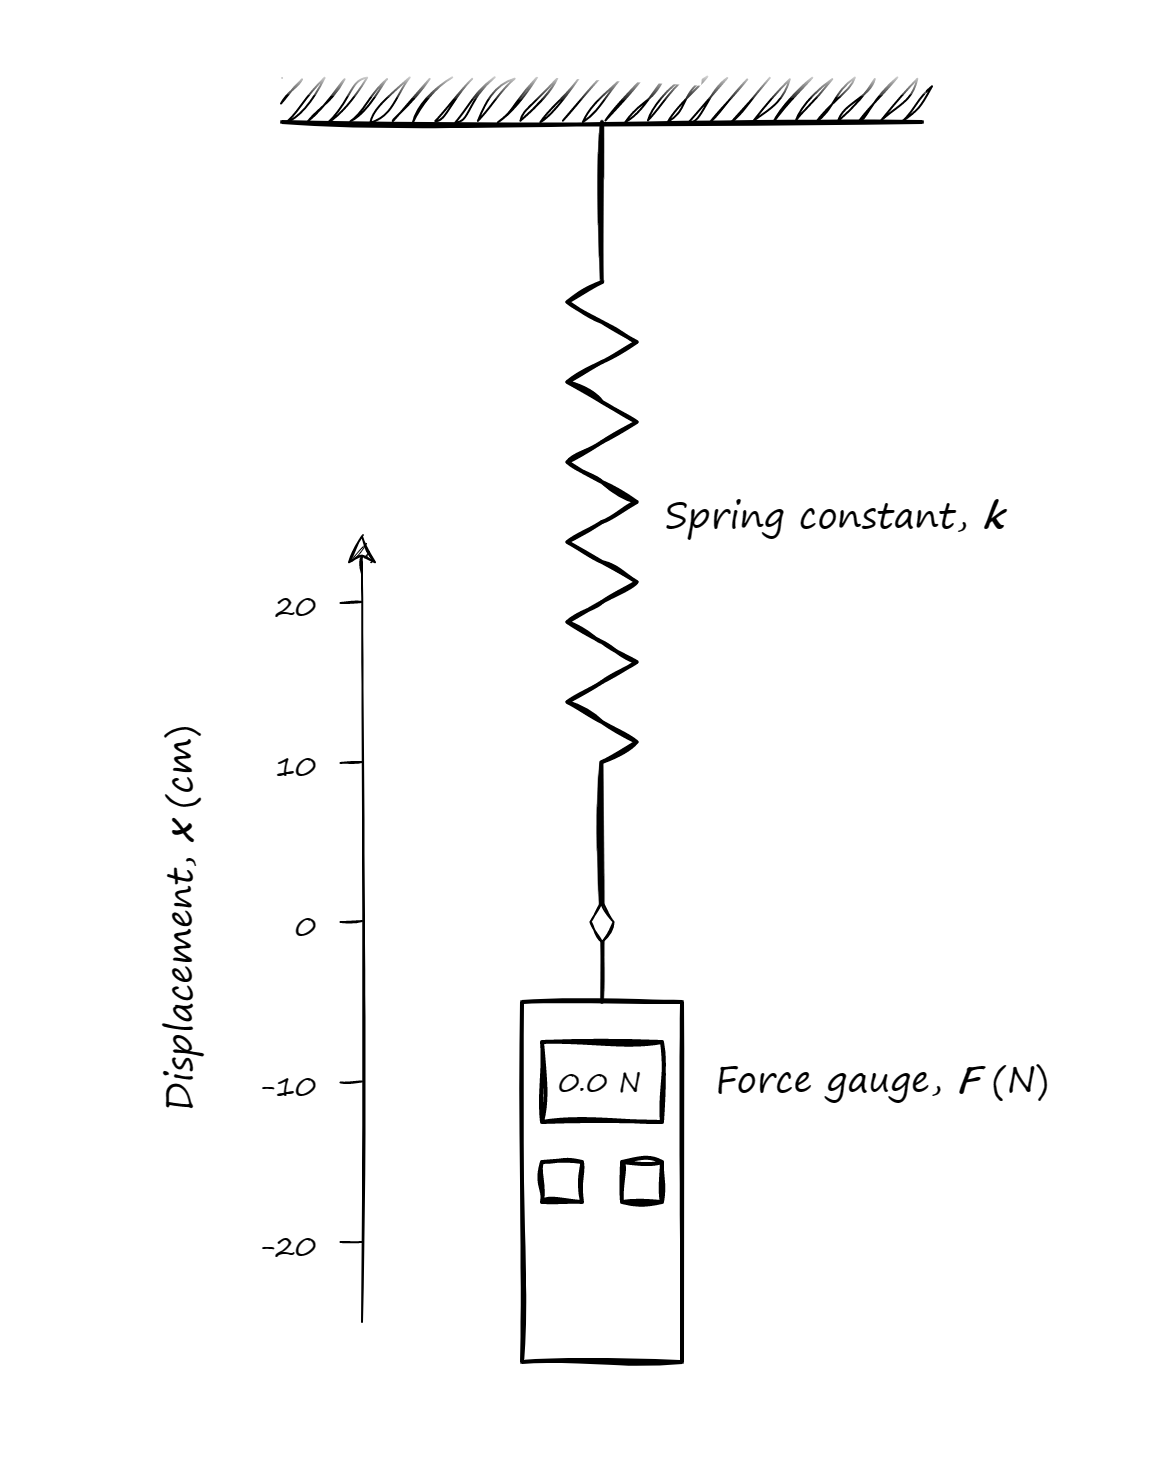

The diagram above was exported from draw.io. Its source (the exported page's mxGraphModel, read from the mxfile embedded in the PNG):
<mxGraphModel dx="1457" dy="837" grid="1" gridSize="10" guides="1" tooltips="1" connect="1" arrows="1" fold="1" page="1" pageScale="1" pageWidth="850" pageHeight="1100" math="0" shadow="0">
  <root>
    <mxCell id="0" />
    <mxCell id="1" parent="0" />
    <mxCell id="6jeev98nmuPOqTv8J2u5-2" value="" style="rounded=0;whiteSpace=wrap;html=1;gradientColor=none;glass=1;fillStyle=hatch;fillColor=#000000;strokeWidth=1;strokeColor=none;sketch=1;curveFitting=1;jiggle=2;" parent="1" vertex="1">
      <mxGeometry x="160" y="40" width="160" height="10" as="geometry" />
    </mxCell>
    <mxCell id="6jeev98nmuPOqTv8J2u5-3" value="" style="endArrow=none;html=1;rounded=0;sketch=1;" parent="1" edge="1">
      <mxGeometry width="50" height="50" relative="1" as="geometry">
        <mxPoint x="320" y="51" as="sourcePoint" />
        <mxPoint x="160" y="51" as="targetPoint" />
      </mxGeometry>
    </mxCell>
    <mxCell id="6jeev98nmuPOqTv8J2u5-4" value="" style="endArrow=none;html=1;rounded=0;sketch=1;" parent="1" edge="1">
      <mxGeometry width="50" height="50" relative="1" as="geometry">
        <mxPoint x="240" y="91" as="sourcePoint" />
        <mxPoint x="240" y="51" as="targetPoint" />
      </mxGeometry>
    </mxCell>
    <mxCell id="6jeev98nmuPOqTv8J2u5-5" value="" style="edgeStyle=isometricEdgeStyle;endArrow=none;html=1;rounded=0;sketch=1;" parent="1" edge="1">
      <mxGeometry width="50" height="100" relative="1" as="geometry">
        <mxPoint x="240" y="111" as="sourcePoint" />
        <mxPoint x="240" y="91" as="targetPoint" />
      </mxGeometry>
    </mxCell>
    <mxCell id="6jeev98nmuPOqTv8J2u5-6" value="" style="edgeStyle=isometricEdgeStyle;endArrow=none;html=1;rounded=0;sketch=1;" parent="1" edge="1">
      <mxGeometry width="50" height="100" relative="1" as="geometry">
        <mxPoint x="240" y="131" as="sourcePoint" />
        <mxPoint x="240" y="111" as="targetPoint" />
      </mxGeometry>
    </mxCell>
    <mxCell id="6jeev98nmuPOqTv8J2u5-7" value="" style="edgeStyle=isometricEdgeStyle;endArrow=none;html=1;rounded=0;sketch=1;" parent="1" edge="1">
      <mxGeometry width="50" height="100" relative="1" as="geometry">
        <mxPoint x="240" y="151" as="sourcePoint" />
        <mxPoint x="240" y="131" as="targetPoint" />
      </mxGeometry>
    </mxCell>
    <mxCell id="6jeev98nmuPOqTv8J2u5-8" value="" style="edgeStyle=isometricEdgeStyle;endArrow=none;html=1;rounded=0;sketch=1;" parent="1" edge="1">
      <mxGeometry width="50" height="100" relative="1" as="geometry">
        <mxPoint x="240" y="171" as="sourcePoint" />
        <mxPoint x="240" y="151" as="targetPoint" />
      </mxGeometry>
    </mxCell>
    <mxCell id="6jeev98nmuPOqTv8J2u5-9" value="" style="edgeStyle=isometricEdgeStyle;endArrow=none;html=1;rounded=0;sketch=1;" parent="1" edge="1">
      <mxGeometry width="50" height="100" relative="1" as="geometry">
        <mxPoint x="240" y="191" as="sourcePoint" />
        <mxPoint x="240" y="171" as="targetPoint" />
      </mxGeometry>
    </mxCell>
    <mxCell id="6jeev98nmuPOqTv8J2u5-10" value="" style="edgeStyle=isometricEdgeStyle;endArrow=none;html=1;rounded=0;sketch=1;" parent="1" edge="1">
      <mxGeometry width="50" height="100" relative="1" as="geometry">
        <mxPoint x="240" y="211" as="sourcePoint" />
        <mxPoint x="240" y="191" as="targetPoint" />
      </mxGeometry>
    </mxCell>
    <mxCell id="6jeev98nmuPOqTv8J2u5-15" value="" style="endArrow=none;html=1;rounded=0;sketch=1;exitDx=0;exitDy=0;startArrow=none;exitX=0.5;exitY=0;" parent="1" source="6jeev98nmuPOqTv8J2u5-16" edge="1">
      <mxGeometry width="50" height="50" relative="1" as="geometry">
        <mxPoint x="240" y="251" as="sourcePoint" />
        <mxPoint x="239.83000000000004" y="211" as="targetPoint" />
      </mxGeometry>
    </mxCell>
    <mxCell id="6jeev98nmuPOqTv8J2u5-16" value="" style="rounded=0;whiteSpace=wrap;html=1;glass=1;sketch=1;fillStyle=hatch;strokeWidth=1;fillColor=none;gradientColor=none;" parent="1" vertex="1">
      <mxGeometry x="220" y="271" width="40" height="90" as="geometry" />
    </mxCell>
    <mxCell id="6jeev98nmuPOqTv8J2u5-22" value="" style="verticalLabelPosition=bottom;verticalAlign=top;html=1;shape=mxgraph.basic.rect;fillColor2=none;strokeWidth=1;size=20;indent=5;rounded=0;glass=1;sketch=1;fillStyle=hatch;fillColor=none;gradientColor=none;" parent="1" vertex="1">
      <mxGeometry x="225" y="281" width="30" height="20" as="geometry" />
    </mxCell>
    <mxCell id="6jeev98nmuPOqTv8J2u5-23" value="0.0 N" style="text;html=1;strokeColor=none;fillColor=none;align=center;verticalAlign=middle;whiteSpace=wrap;rounded=0;fontFamily=Segoe Print;fontSize=7;" parent="1" vertex="1">
      <mxGeometry x="220" y="281" width="40" height="20" as="geometry" />
    </mxCell>
    <mxCell id="6jeev98nmuPOqTv8J2u5-25" value="" style="rounded=0;whiteSpace=wrap;html=1;glass=0;sketch=1;fillStyle=hatch;strokeWidth=1;fontFamily=Comic Sans MS;fontSize=8;fillColor=none;gradientColor=none;curveFitting=1;jiggle=2;" parent="1" vertex="1">
      <mxGeometry x="225" y="311" width="10" height="10" as="geometry" />
    </mxCell>
    <mxCell id="6jeev98nmuPOqTv8J2u5-26" value="" style="rounded=0;whiteSpace=wrap;html=1;glass=0;sketch=1;fillStyle=hatch;strokeWidth=1;fontFamily=Comic Sans MS;fontSize=8;fillColor=none;gradientColor=none;curveFitting=1;jiggle=2;" parent="1" vertex="1">
      <mxGeometry x="245" y="311" width="10" height="10" as="geometry" />
    </mxCell>
    <mxCell id="6jeev98nmuPOqTv8J2u5-32" value="" style="endArrow=none;html=1;rounded=0;sketch=1;strokeWidth=0.5;" parent="1" edge="1">
      <mxGeometry width="50" height="50" relative="1" as="geometry">
        <mxPoint x="180" y="351" as="sourcePoint" />
        <mxPoint x="180" y="161" as="targetPoint" />
      </mxGeometry>
    </mxCell>
    <mxCell id="6jeev98nmuPOqTv8J2u5-34" value="" style="endArrow=none;html=1;rounded=0;sketch=1;strokeWidth=0.5;fontFamily=Comic Sans MS;fontSize=8;startSize=3;endSize=3;jumpSize=3;exitX=1.231;exitY=0;exitDx=0;exitDy=0;exitPerimeter=0;" parent="1" source="6jeev98nmuPOqTv8J2u5-38" edge="1">
      <mxGeometry width="50" height="50" relative="1" as="geometry">
        <mxPoint x="180" y="251" as="sourcePoint" />
        <mxPoint x="180" y="250.76" as="targetPoint" />
      </mxGeometry>
    </mxCell>
    <mxCell id="6jeev98nmuPOqTv8J2u5-35" value="Force gauge, &lt;i style=&quot;font-size: 9px;&quot;&gt;&lt;b style=&quot;font-size: 9px;&quot;&gt;F&lt;/b&gt; &lt;/i&gt;(N)" style="text;strokeColor=none;fillColor=none;html=1;fontSize=9;fontStyle=0;verticalAlign=middle;align=center;fontFamily=Segoe Print;" parent="1" vertex="1">
      <mxGeometry x="270" y="271" width="80" height="40" as="geometry" />
    </mxCell>
    <mxCell id="6jeev98nmuPOqTv8J2u5-36" value="Displacement, &lt;i style=&quot;font-size: 9px;&quot;&gt;&lt;b style=&quot;font-size: 9px;&quot;&gt;x&lt;/b&gt; &lt;/i&gt;(cm)" style="text;strokeColor=none;fillColor=none;html=1;fontSize=9;fontStyle=0;verticalAlign=middle;align=center;fontFamily=Segoe Print;rotation=-90;" parent="1" vertex="1">
      <mxGeometry x="80" y="240.5" width="110" height="21" as="geometry" />
    </mxCell>
    <mxCell id="6jeev98nmuPOqTv8J2u5-38" value="&amp;nbsp;0" style="text;strokeColor=none;fillColor=none;html=1;fontSize=7;fontStyle=0;verticalAlign=middle;align=right;fontFamily=Segoe Print;" parent="1" vertex="1">
      <mxGeometry x="150" y="251" width="20" as="geometry" />
    </mxCell>
    <mxCell id="6jeev98nmuPOqTv8J2u5-39" value="" style="endArrow=none;html=1;rounded=0;sketch=1;strokeWidth=0.5;fontFamily=Comic Sans MS;fontSize=8;startSize=3;endSize=3;jumpSize=3;exitX=1.231;exitY=0;exitDx=0;exitDy=0;exitPerimeter=0;" parent="1" source="6jeev98nmuPOqTv8J2u5-40" edge="1">
      <mxGeometry width="50" height="50" relative="1" as="geometry">
        <mxPoint x="180" y="211.24" as="sourcePoint" />
        <mxPoint x="180" y="211" as="targetPoint" />
      </mxGeometry>
    </mxCell>
    <mxCell id="6jeev98nmuPOqTv8J2u5-40" value="10" style="text;strokeColor=none;fillColor=none;html=1;fontSize=7;fontStyle=0;verticalAlign=middle;align=right;fontFamily=Segoe Print;" parent="1" vertex="1">
      <mxGeometry x="150" y="211.24" width="20" as="geometry" />
    </mxCell>
    <mxCell id="6jeev98nmuPOqTv8J2u5-41" value="" style="endArrow=none;html=1;rounded=0;sketch=1;strokeWidth=0.5;fontFamily=Comic Sans MS;fontSize=8;startSize=3;endSize=3;jumpSize=3;exitX=1.231;exitY=0;exitDx=0;exitDy=0;exitPerimeter=0;" parent="1" source="6jeev98nmuPOqTv8J2u5-42" edge="1">
      <mxGeometry width="50" height="50" relative="1" as="geometry">
        <mxPoint x="180" y="171.24" as="sourcePoint" />
        <mxPoint x="180" y="171" as="targetPoint" />
      </mxGeometry>
    </mxCell>
    <mxCell id="6jeev98nmuPOqTv8J2u5-42" value="20" style="text;strokeColor=none;fillColor=none;html=1;fontSize=7;fontStyle=0;verticalAlign=middle;align=right;fontFamily=Segoe Print;" parent="1" vertex="1">
      <mxGeometry x="150" y="171.24" width="20" as="geometry" />
    </mxCell>
    <mxCell id="6jeev98nmuPOqTv8J2u5-43" value="" style="endArrow=none;html=1;rounded=0;sketch=1;strokeWidth=0.5;fontFamily=Comic Sans MS;fontSize=8;startSize=3;endSize=3;jumpSize=3;exitX=1.231;exitY=0;exitDx=0;exitDy=0;exitPerimeter=0;" parent="1" source="6jeev98nmuPOqTv8J2u5-44" edge="1">
      <mxGeometry width="50" height="50" relative="1" as="geometry">
        <mxPoint x="180" y="291.12" as="sourcePoint" />
        <mxPoint x="180" y="290.88" as="targetPoint" />
      </mxGeometry>
    </mxCell>
    <mxCell id="6jeev98nmuPOqTv8J2u5-44" value="-10" style="text;strokeColor=none;fillColor=none;html=1;fontSize=7;fontStyle=0;verticalAlign=middle;align=right;fontFamily=Segoe Print;" parent="1" vertex="1">
      <mxGeometry x="150" y="291.12" width="20" as="geometry" />
    </mxCell>
    <mxCell id="6jeev98nmuPOqTv8J2u5-45" value="" style="endArrow=classic;html=1;strokeWidth=0.5;fontFamily=Comic Sans MS;fontSize=8;jumpSize=3;rounded=0;sketch=1;curveFitting=1;jiggle=2;" parent="1" edge="1">
      <mxGeometry width="50" height="50" relative="1" as="geometry">
        <mxPoint x="180" y="164" as="sourcePoint" />
        <mxPoint x="180" y="154" as="targetPoint" />
      </mxGeometry>
    </mxCell>
    <mxCell id="6jeev98nmuPOqTv8J2u5-48" value="" style="endArrow=none;html=1;rounded=0;sketch=1;strokeWidth=0.5;fontFamily=Comic Sans MS;fontSize=8;startSize=3;endSize=3;jumpSize=3;exitX=1.231;exitY=0;exitDx=0;exitDy=0;exitPerimeter=0;" parent="1" source="6jeev98nmuPOqTv8J2u5-49" edge="1">
      <mxGeometry width="50" height="50" relative="1" as="geometry">
        <mxPoint x="180" y="331.24" as="sourcePoint" />
        <mxPoint x="180" y="331" as="targetPoint" />
      </mxGeometry>
    </mxCell>
    <mxCell id="6jeev98nmuPOqTv8J2u5-49" value="-20" style="text;strokeColor=none;fillColor=none;html=1;fontSize=7;fontStyle=0;verticalAlign=middle;align=right;fontFamily=Segoe Print;" parent="1" vertex="1">
      <mxGeometry x="150" y="331" width="20" height="0.24" as="geometry" />
    </mxCell>
    <mxCell id="6jeev98nmuPOqTv8J2u5-51" value="Spring constant, &lt;i style=&quot;font-size: 9px;&quot;&gt;&lt;b style=&quot;font-size: 9px;&quot;&gt;k&lt;/b&gt;&lt;/i&gt;" style="text;strokeColor=none;fillColor=none;html=1;fontSize=9;fontStyle=0;verticalAlign=middle;align=center;fontFamily=Segoe Print;" parent="1" vertex="1">
      <mxGeometry x="250" y="140" width="95" height="20" as="geometry" />
    </mxCell>
    <mxCell id="6jeev98nmuPOqTv8J2u5-56" value="" style="html=1;whiteSpace=wrap;aspect=fixed;shape=isoRectangle;rounded=0;glass=0;fillStyle=solid;strokeWidth=0.5;fontFamily=Gloria Hallelujah;fontSource=https%3A%2F%2Ffonts.googleapis.com%2Fcss%3Ffamily%3DGloria%2BHallelujah;fontSize=9;rotation=90;fillColor=#FFFFFF;strokeColor=none;" parent="1" vertex="1">
      <mxGeometry x="235" y="248" width="10" height="6" as="geometry" />
    </mxCell>
    <mxCell id="6jeev98nmuPOqTv8J2u5-60" value="" style="html=1;whiteSpace=wrap;aspect=fixed;shape=isoRectangle;rounded=0;glass=0;fillStyle=solid;strokeWidth=0.5;fontFamily=Gloria Hallelujah;fontSource=https%3A%2F%2Ffonts.googleapis.com%2Fcss%3Ffamily%3DGloria%2BHallelujah;fontSize=9;rotation=90;fillColor=#FFFFFF;sketch=1;curveFitting=1;jiggle=2;" parent="1" vertex="1">
      <mxGeometry x="235" y="248" width="10" height="6" as="geometry" />
    </mxCell>
    <mxCell id="6jeev98nmuPOqTv8J2u5-63" value="" style="shape=ext;double=1;rounded=0;whiteSpace=wrap;html=1;glass=0;sketch=1;fillStyle=solid;strokeWidth=0.5;fontFamily=Segoe Print;fontSize=7;fillColor=#FFFFFF;gradientColor=none;strokeColor=none;" parent="1" vertex="1">
      <mxGeometry x="90" y="201" width="20" height="80" as="geometry" />
    </mxCell>
    <mxCell id="6jeev98nmuPOqTv8J2u5-64" value="" style="shape=ext;double=1;rounded=0;whiteSpace=wrap;html=1;glass=0;sketch=1;fillStyle=solid;strokeWidth=0.5;fontFamily=Segoe Print;fontSize=7;fillColor=#FFFFFF;gradientColor=none;strokeColor=none;" parent="1" vertex="1">
      <mxGeometry x="367.27" y="201" width="15" height="80" as="geometry" />
    </mxCell>
    <mxCell id="4SIlkD2Qh88js8hMDhw1-1" value="" style="shape=ext;double=1;rounded=0;whiteSpace=wrap;html=1;glass=0;sketch=1;fillStyle=solid;strokeWidth=0.5;fontFamily=Segoe Print;fontSize=7;fillColor=#FFFFFF;gradientColor=none;strokeColor=none;" vertex="1" parent="1">
      <mxGeometry x="216.14" y="21" width="50" height="19" as="geometry" />
    </mxCell>
    <mxCell id="4SIlkD2Qh88js8hMDhw1-2" value="" style="shape=ext;double=1;rounded=0;whiteSpace=wrap;html=1;glass=0;sketch=1;fillStyle=solid;strokeWidth=0.5;fontFamily=Segoe Print;fontSize=7;fillColor=#FFFFFF;gradientColor=none;strokeColor=none;" vertex="1" parent="1">
      <mxGeometry x="215" y="370" width="50" height="19" as="geometry" />
    </mxCell>
  </root>
</mxGraphModel>